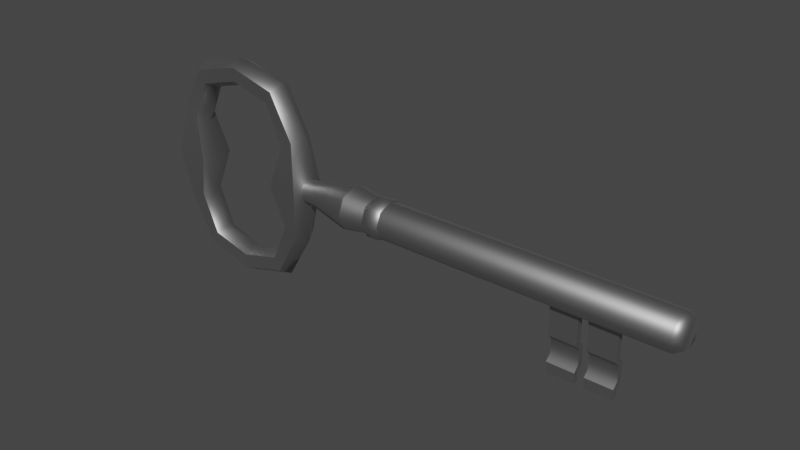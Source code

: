 # Source: key_cell.blend  (saved by Blender 3.6.11; exported with 4.5.12 LTS)
import bpy
from mathutils import Matrix  # noqa: F401  (used for matrix-valued properties, if any)

bpy.ops.wm.read_factory_settings(use_empty=True)
scene = bpy.context.scene
scene.name = 'Scene'

# ---- collections
col_collection = bpy.data.collections.new('Collection'); scene.collection.children.link(col_collection)

# ---- materials (node trees are filled in below, after node groups)
mat_material = bpy.data.materials.new('Material')
mat_material.use_transparent_shadow = False

# ---- material node trees
mat_material.use_nodes = True; mat_material.node_tree.nodes.clear()
_N = mat_material.node_tree.nodes; _L = mat_material.node_tree.links
n0 = _N.new('ShaderNodeBsdfPrincipled'); n0.name = 'Principled BSDF'; n0.location = (10, 300)
n0.distribution = 'GGX'
n0.subsurface_method = 'RANDOM_WALK_SKIN'
n0.inputs[0].default_value = (0.4535, 0.4535, 0.4535, 1.0)
n0.inputs[1].default_value = 1.0
n0.inputs[3].default_value = 1.45
n0.inputs[27].default_value = (0.0, 0.0, 0.0, 1.0)
n0.inputs[28].default_value = 1.0
n1 = _N.new('ShaderNodeOutputMaterial'); n1.name = 'Material Output'; n1.location = (300, 300)
_L.new(n0.outputs[0], n1.inputs[0])
n1.is_active_output = True

# ---- world
world_world = bpy.data.worlds.new('World'); scene.world = world_world
world_world.use_nodes = True; world_world.node_tree.nodes.clear()
_N = world_world.node_tree.nodes; _L = world_world.node_tree.links
n0 = _N.new('ShaderNodeOutputWorld'); n0.name = 'World Output'; n0.location = (300, 300)
n1 = _N.new('ShaderNodeBackground'); n1.name = 'Background'; n1.location = (10, 300)
n1.inputs[0].default_value = (0.05088, 0.05088, 0.05088, 1.0)
_L.new(n1.outputs[0], n0.inputs[0])
n0.is_active_output = True
world_world.color = (0.05088, 0.05088, 0.05088)
world_world.use_sun_shadow = False
world_world.sun_shadow_jitter_overblur = 0.0

# ---- meshes
me_cylinder = bpy.data.meshes.new('Cylinder')
me_cylinder.from_pydata([(0.04, 0.006282, 3.51e-09), (0.26, 0.007684, 3.508e-09), (0.04, 0.004442, -0.004442), (0.26, 0.005433, -0.005433), (0.04, -4.328e-11, -0.006282), (0.26, -2.265e-11, -0.007684), (0.04, -0.004442, -0.004442), (0.26, -0.005433, -0.005433), (0.04, -0.006282, 3.51e-09), (0.26, -0.007684, 3.508e-09), (0.04, -0.004442, 0.004442), (0.26, -0.005433, 0.005433), (0.04, -4.328e-11, 0.006282), (0.26, -2.265e-11, 0.007684), (0.04, 0.004442, 0.004442), (0.26, 0.005433, 0.005433), (0.04762, -1.592e-10, 2.032e-08), (0.04367, -0.01004, 2.009e-08), (0.026, -0.009752, 2.016e-08), (0.02238, -1.592e-10, 2.048e-08), (0.026, 0.009752, 2.073e-08), (0.04367, 0.01004, 2.067e-08), (0.04396, -1.392e-09, 0.02912), (0.03994, -0.006771, 0.02696), (0.03244, -0.006393, 0.02272), (0.02907, -1.025e-09, 0.02072), (0.03244, 0.006393, 0.02272), (0.03994, 0.006771, 0.02696), (0.02877, -2.301e-09, 0.05493), (0.02674, -0.006771, 0.05138), (0.02296, -0.006385, 0.0446), (0.02116, -1.769e-09, 0.04159), (0.02296, 0.006385, 0.0446), (0.02674, 0.006771, 0.05138), (-4.655e-10, -2.638e-09, 0.06262), (-4.372e-10, -0.006773, 0.05853), (6.389e-11, -0.006422, 0.05086), (5.958e-10, -1.972e-09, 0.04738), (6.389e-11, 0.006422, 0.05086), (-4.372e-10, 0.006773, 0.05853), (-0.02877, -2.301e-09, 0.05493), (-0.02674, -0.006771, 0.05138), (-0.02296, -0.006385, 0.0446), (-0.02116, -1.718e-09, 0.04159), (-0.02296, 0.006385, 0.0446), (-0.02674, 0.006771, 0.05138), (-0.04396, -1.392e-09, 0.02912), (-0.03994, -0.006771, 0.02696), (-0.03244, -0.006393, 0.02272), (-0.02907, -1.025e-09, 0.02072), (-0.03244, 0.006393, 0.02272), (-0.03994, 0.006771, 0.02696), (-0.04762, -1.592e-10, 2.624e-08), (-0.04367, -0.01004, 2.525e-08), (-0.026, -0.009752, 2.443e-08), (-0.02238, -2.367e-10, 2.479e-08), (-0.026, 0.009752, 2.5e-08), (-0.04367, 0.01004, 2.583e-08), (-0.04396, 1.154e-09, -0.02912), (-0.03994, -0.006771, -0.02696), (-0.03244, -0.006393, -0.02272), (-0.02907, 8.379e-10, -0.02072), (-0.03244, 0.006393, -0.02272), (-0.03994, 0.006771, -0.02696), (-0.02877, 2.063e-09, -0.05493), (-0.02674, -0.006771, -0.05138), (-0.02296, -0.006385, -0.0446), (-0.02116, 1.429e-09, -0.04159), (-0.02296, 0.006385, -0.0446), (-0.02674, 0.006771, -0.05138), (9.105e-10, 2.4e-09, -0.06262), (4.387e-10, -0.006773, -0.05853), (-4.275e-10, -0.006422, -0.05086), (-9.262e-10, 1.734e-09, -0.04738), (-4.275e-10, 0.006422, -0.05086), (4.387e-10, 0.006773, -0.05853), (0.02877, 2.063e-09, -0.05493), (0.02674, -0.006771, -0.05138), (0.02296, -0.006385, -0.0446), (0.02116, 1.48e-09, -0.04159), (0.02296, 0.006385, -0.0446), (0.02674, 0.006771, -0.05138), (0.04396, 1.154e-09, -0.02912), (0.03994, -0.006771, -0.02696), (0.03244, -0.006393, -0.02272), (0.02907, 7.868e-10, -0.02072), (0.03244, 0.006393, -0.02272), (0.03994, 0.006771, -0.02696), (0.08977, 0.01, 5.401e-09), (0.08977, 0.007071, -0.007071), (0.08977, 0.0, -0.01), (0.08977, -0.007071, -0.007071), (0.08977, -0.01, 5.401e-09), (0.08977, -0.007071, 0.007071), (0.08977, 0.0, 0.01), (0.08977, 0.007071, 0.007071), (0.09964, 0.01, 5.335e-09), (0.09964, 0.007071, -0.007071), (0.09964, 0.0, -0.01), (0.09964, -0.007071, -0.007071), (0.09964, -0.01, 5.335e-09), (0.09964, -0.007071, 0.007071), (0.09964, 0.0, 0.01), (0.09964, 0.007071, 0.007071), (0.07685, 0.00862, -0.00862), (0.07685, -2.55e-11, -0.01219), (0.07685, -0.00862, -0.00862), (0.07685, -0.01219, 6.7e-09), (0.07685, -0.00862, 0.00862), (0.07685, -2.55e-11, 0.01219), (0.07685, 0.00862, 0.00862), (0.07685, 0.01219, 6.7e-09), (0.0509, 0.004582, -0.004582), (0.0509, -2.993e-11, -0.00648), (0.0509, -0.004582, -0.004582), (0.0509, -0.00648, 3.59e-09), (0.0509, -0.004582, 0.004582), (0.0509, -2.993e-11, 0.00648), (0.0509, 0.004582, 0.004582), (0.0509, 0.00648, 3.59e-09), (0.09173, 0.007835, -0.007835), (0.09173, -1.258e-11, -0.01108), (0.09173, -0.007835, -0.007835), (0.09173, -0.01108, 5.951e-09), (0.09173, -0.007835, 0.007835), (0.09173, -1.258e-11, 0.01108), (0.09173, 0.007835, 0.007835), (0.09173, 0.01108, 5.951e-09), (0.09762, 0.01114, 5.959e-09), (0.09762, 0.007876, -0.007876), (0.09762, -3.483e-12, -0.01114), (0.09762, -0.007876, -0.007876), (0.09762, -0.01114, 5.959e-09), (0.09762, -0.007876, 0.007876), (0.09762, -3.483e-12, 0.01114), (0.09762, 0.007876, 0.007876), (0.2564, 0.01, 4.68e-09), (0.2564, 0.007071, -0.007071), (0.2564, 0.0, -0.01), (0.2564, -0.007071, -0.007071), (0.2564, -0.01, 4.68e-09), (0.2564, -0.007071, 0.007071), (0.2564, 0.0, 0.01), (0.2564, 0.007071, 0.007071), (0.1945, -0.001833, -0.046), (0.1945, -0.002208, -0.001), (0.1945, 0.001167, -0.046), (0.1945, 0.001542, -0.001), (0.2095, -0.001833, -0.046), (0.2095, -0.002208, -0.001), (0.2095, 0.001167, -0.046), (0.2095, 0.001542, -0.001), (0.1945, -0.001833, -0.04037), (0.1945, -0.001833, -0.02613), (0.1945, 0.001167, -0.02462), (0.1945, 0.001167, -0.04187), (0.2095, 0.001167, -0.02462), (0.2095, 0.001167, -0.04187), (0.2095, -0.001833, -0.02613), (0.2095, -0.001833, -0.04037), (0.1945, 0.001167, -0.03738), (0.1945, 0.001167, -0.02913), (0.1945, 0.004167, -0.028), (0.1945, 0.004167, -0.0385), (0.2095, 0.004167, -0.028), (0.2095, 0.004167, -0.0385), (0.2095, 0.001167, -0.02913), (0.2095, 0.001167, -0.03738), (0.2145, -0.001833, -0.046), (0.2145, -0.002208, -0.001), (0.2145, 0.001167, -0.046), (0.2145, 0.001542, -0.001), (0.2295, -0.001833, -0.046), (0.2295, -0.002208, -0.001), (0.2295, 0.001167, -0.046), (0.2295, 0.001542, -0.001), (0.2145, -0.001833, -0.04037), (0.2145, -0.001833, -0.02613), (0.2145, 0.001167, -0.02462), (0.2145, 0.001167, -0.04187), (0.2295, 0.001167, -0.02462), (0.2295, 0.001167, -0.04187), (0.2295, -0.001833, -0.02613), (0.2295, -0.001833, -0.04037), (0.2145, 0.001167, -0.03738), (0.2145, 0.001167, -0.02913), (0.2145, 0.004167, -0.028), (0.2145, 0.004167, -0.0385), (0.2295, 0.004167, -0.028), (0.2295, 0.004167, -0.0385), (0.2295, 0.001167, -0.02913), (0.2295, 0.001167, -0.03738)], [], [(136, 1, 3, 137), (137, 3, 5, 138), (138, 5, 7, 139), (139, 7, 9, 140), (140, 9, 11, 141), (141, 11, 13, 142), (3, 1, 15, 13, 11, 9, 7, 5), (142, 13, 15, 143), (143, 15, 1, 136), (16, 22, 23, 17), (17, 23, 24, 18), (18, 24, 25, 19), (19, 25, 26, 20), (20, 26, 27, 21), (21, 27, 22, 16), (22, 28, 29, 23), (23, 29, 30, 24), (24, 30, 31, 25), (25, 31, 32, 26), (26, 32, 33, 27), (27, 33, 28, 22), (28, 34, 35, 29), (29, 35, 36, 30), (30, 36, 37, 31), (31, 37, 38, 32), (32, 38, 39, 33), (33, 39, 34, 28), (34, 40, 41, 35), (35, 41, 42, 36), (36, 42, 43, 37), (37, 43, 44, 38), (38, 44, 45, 39), (39, 45, 40, 34), (40, 46, 47, 41), (41, 47, 48, 42), (42, 48, 49, 43), (43, 49, 50, 44), (44, 50, 51, 45), (45, 51, 46, 40), (46, 52, 53, 47), (47, 53, 54, 48), (48, 54, 55, 49), (49, 55, 56, 50), (50, 56, 57, 51), (51, 57, 52, 46), (52, 58, 59, 53), (53, 59, 60, 54), (54, 60, 61, 55), (55, 61, 62, 56), (56, 62, 63, 57), (57, 63, 58, 52), (58, 64, 65, 59), (59, 65, 66, 60), (60, 66, 67, 61), (61, 67, 68, 62), (62, 68, 69, 63), (63, 69, 64, 58), (64, 70, 71, 65), (65, 71, 72, 66), (66, 72, 73, 67), (67, 73, 74, 68), (68, 74, 75, 69), (69, 75, 70, 64), (70, 76, 77, 71), (71, 77, 78, 72), (72, 78, 79, 73), (73, 79, 80, 74), (74, 80, 81, 75), (75, 81, 76, 70), (76, 82, 83, 77), (77, 83, 84, 78), (78, 84, 85, 79), (79, 85, 86, 80), (80, 86, 87, 81), (81, 87, 82, 76), (82, 16, 17, 83), (83, 17, 18, 84), (84, 18, 19, 85), (85, 19, 20, 86), (86, 20, 21, 87), (87, 21, 16, 82), (110, 95, 88, 111), (109, 94, 95, 110), (108, 93, 94, 109), (107, 92, 93, 108), (106, 91, 92, 107), (105, 90, 91, 106), (104, 89, 90, 105), (111, 88, 89, 104), (135, 103, 96, 128), (134, 102, 103, 135), (133, 101, 102, 134), (132, 100, 101, 133), (131, 99, 100, 132), (130, 98, 99, 131), (129, 97, 98, 130), (128, 96, 97, 129), (119, 111, 104, 112), (112, 104, 105, 113), (113, 105, 106, 114), (114, 106, 107, 115), (115, 107, 108, 116), (116, 108, 109, 117), (117, 109, 110, 118), (118, 110, 111, 119), (14, 118, 119, 0), (12, 117, 118, 14), (10, 116, 117, 12), (8, 115, 116, 10), (6, 114, 115, 8), (4, 113, 114, 6), (2, 112, 113, 4), (0, 119, 112, 2), (88, 127, 120, 89), (89, 120, 121, 90), (90, 121, 122, 91), (91, 122, 123, 92), (92, 123, 124, 93), (93, 124, 125, 94), (94, 125, 126, 95), (95, 126, 127, 88), (127, 128, 129, 120), (120, 129, 130, 121), (121, 130, 131, 122), (122, 131, 132, 123), (123, 132, 133, 124), (124, 133, 134, 125), (125, 134, 135, 126), (126, 135, 128, 127), (103, 143, 136, 96), (102, 142, 143, 103), (101, 141, 142, 102), (100, 140, 141, 101), (99, 139, 140, 100), (98, 138, 139, 99), (97, 137, 138, 98), (96, 136, 137, 97), (153, 145, 147, 154), (154, 147, 151, 156), (156, 151, 149, 158), (158, 149, 145, 153), (146, 150, 148, 144), (148, 159, 152, 144), (166, 158, 153, 161), (150, 157, 159, 148), (164, 156, 158, 166), (146, 155, 157, 150), (162, 154, 156, 164), (144, 152, 155, 146), (161, 153, 154, 162), (152, 160, 163, 155), (160, 161, 162, 163), (155, 163, 165, 157), (163, 162, 164, 165), (157, 165, 167, 159), (165, 164, 166, 167), (159, 167, 160, 152), (167, 166, 161, 160), (177, 169, 171, 178), (178, 171, 175, 180), (180, 175, 173, 182), (182, 173, 169, 177), (170, 174, 172, 168), (172, 183, 176, 168), (190, 182, 177, 185), (174, 181, 183, 172), (188, 180, 182, 190), (170, 179, 181, 174), (186, 178, 180, 188), (168, 176, 179, 170), (185, 177, 178, 186), (176, 184, 187, 179), (184, 185, 186, 187), (179, 187, 189, 181), (187, 186, 188, 189), (181, 189, 191, 183), (189, 188, 190, 191), (183, 191, 184, 176), (191, 190, 185, 184)])
me_cylinder.polygons.foreach_set('use_smooth', [True] * 179)
_k = set([(17, 23), (17, 83), (18, 24), (18, 84), (20, 26), (20, 86), (21, 27), (21, 87), (23, 29), (24, 30), (26, 32), (27, 33), (29, 35), (30, 36), (32, 38), (33, 39), (35, 41), (36, 42), (38, 44), (39, 45), (41, 47), (42, 48), (44, 50), (45, 51), (47, 53), (48, 54), (50, 56), (51, 57), (53, 59), (54, 60), (56, 62), (57, 63), (59, 65), (60, 66), (62, 68), (63, 69), (65, 71), (66, 72), (68, 74), (69, 75), (71, 77), (72, 78), (74, 80), (75, 81), (77, 83), (78, 84), (80, 86), (81, 87), (88, 89), (88, 95), (89, 90), (90, 91), (91, 92), (92, 93), (93, 94), (94, 95), (96, 97), (96, 103), (97, 98), (98, 99), (99, 100), (100, 101), (101, 102), (102, 103), (104, 105), (104, 111), (105, 106), (106, 107), (107, 108), (108, 109), (109, 110), (110, 111), (144, 146), (144, 148), (144, 152), (145, 153), (146, 150), (146, 155), (147, 154), (148, 150), (148, 159), (149, 158), (150, 157), (151, 156), (152, 159), (152, 160), (153, 158), (153, 161), (154, 156), (154, 162), (155, 157), (155, 163), (156, 164), (157, 165), (158, 166), (159, 167), (160, 161), (162, 163), (164, 165), (166, 167), (168, 170), (168, 172), (168, 176), (169, 177), (170, 174), (170, 179), (171, 178), (172, 174), (172, 183), (173, 182), (174, 181), (175, 180), (176, 183), (176, 184), (177, 182), (177, 185), (178, 180), (178, 186), (179, 181), (179, 187), (180, 188), (181, 189), (182, 190), (183, 191), (184, 185), (186, 187), (188, 189), (190, 191)])
me_cylinder.attributes.new('sharp_edge', 'BOOLEAN', 'EDGE').data.foreach_set('value', [ (min(e.vertices), max(e.vertices)) in _k for e in me_cylinder.edges])
_uv = me_cylinder.uv_layers.new(name='UVMap')
_uv.uv.foreach_set('vector', [1.0, 0.9873, 1.0, 1.0, 0.875, 1.0, 0.875, 0.9873, 0.875, 0.9873, 0.875, 1.0, 0.75, 1.0, 0.75, 0.9873, 0.75, 0.9873, 0.75, 1.0, 0.625, 1.0, 0.625, 0.9873, 0.625, 0.9873, 0.625, 1.0, 0.5, 1.0, 0.5, 0.9873, 0.5, 0.9873, 0.5, 1.0, 0.375, 1.0, 0.375, 0.9873, 0.375, 0.9873, 0.375, 1.0, 0.25, 1.0, 0.25, 0.9873, 0.4197, 0.4197, 0.25, 0.49, 0.08029, 0.4197, 0.01, 0.25, 0.08029, 0.08029, 0.25, 0.01, 0.4197, 0.08029, 0.49, 0.25, 0.25, 0.9873, 0.25, 1.0, 0.125, 1.0, 0.125, 0.9873, 0.125, 0.9873, 0.125, 1.0, 0.0, 1.0, 0.0, 0.9873, 0.5, 0.5, 0.5833, 0.5, 0.5833, 0.6667, 0.5, 0.6667, 0.5, 0.6667, 0.5833, 0.6667, 0.5833, 0.8333, 0.5, 0.8333, 0.5, 0.8333, 0.5833, 0.8333, 0.5833, 1.0, 0.5, 1.0, 0.5, -1.11e-16, 0.5833, -1.11e-16, 0.5833, 0.1667, 0.5, 0.1667, 0.5, 0.1667, 0.5833, 0.1667, 0.5833, 0.3333, 0.5, 0.3333, 0.5, 0.3333, 0.5833, 0.3333, 0.5833, 0.5, 0.5, 0.5, 0.5833, 0.5, 0.6667, 0.5, 0.6667, 0.6667, 0.5833, 0.6667, 0.5833, 0.6667, 0.6667, 0.6667, 0.6667, 0.8333, 0.5833, 0.8333, 0.5833, 0.8333, 0.6667, 0.8333, 0.6667, 1.0, 0.5833, 1.0, 0.5833, -1.11e-16, 0.6667, -1.11e-16, 0.6667, 0.1667, 0.5833, 0.1667, 0.5833, 0.1667, 0.6667, 0.1667, 0.6667, 0.3333, 0.5833, 0.3333, 0.5833, 0.3333, 0.6667, 0.3333, 0.6667, 0.5, 0.5833, 0.5, 0.6667, 0.5, 0.75, 0.5, 0.75, 0.6667, 0.6667, 0.6667, 0.6667, 0.6667, 0.75, 0.6667, 0.75, 0.8333, 0.6667, 0.8333, 0.6667, 0.8333, 0.75, 0.8333, 0.75, 1.0, 0.6667, 1.0, 0.6667, -1.11e-16, 0.75, -1.11e-16, 0.75, 0.1667, 0.6667, 0.1667, 0.6667, 0.1667, 0.75, 0.1667, 0.75, 0.3333, 0.6667, 0.3333, 0.6667, 0.3333, 0.75, 0.3333, 0.75, 0.5, 0.6667, 0.5, 0.75, 0.5, 0.8333, 0.5, 0.8333, 0.6667, 0.75, 0.6667, 0.75, 0.6667, 0.8333, 0.6667, 0.8333, 0.8333, 0.75, 0.8333, 0.75, 0.8333, 0.8333, 0.8333, 0.8333, 1.0, 0.75, 1.0, 0.75, -1.11e-16, 0.8333, -1.11e-16, 0.8333, 0.1667, 0.75, 0.1667, 0.75, 0.1667, 0.8333, 0.1667, 0.8333, 0.3333, 0.75, 0.3333, 0.75, 0.3333, 0.8333, 0.3333, 0.8333, 0.5, 0.75, 0.5, 0.8333, 0.5, 0.9167, 0.5, 0.9167, 0.6667, 0.8333, 0.6667, 0.8333, 0.6667, 0.9167, 0.6667, 0.9167, 0.8333, 0.8333, 0.8333, 0.8333, 0.8333, 0.9167, 0.8333, 0.9167, 1.0, 0.8333, 1.0, 0.8333, -1.11e-16, 0.9167, -1.11e-16, 0.9167, 0.1667, 0.8333, 0.1667, 0.8333, 0.1667, 0.9167, 0.1667, 0.9167, 0.3333, 0.8333, 0.3333, 0.8333, 0.3333, 0.9167, 0.3333, 0.9167, 0.5, 0.8333, 0.5, 0.9167, 0.5, 1.0, 0.5, 1.0, 0.6667, 0.9167, 0.6667, 0.9167, 0.6667, 1.0, 0.6667, 1.0, 0.8333, 0.9167, 0.8333, 0.9167, 0.8333, 1.0, 0.8333, 1.0, 1.0, 0.9167, 1.0, 0.9167, -1.11e-16, 1.0, -1.11e-16, 1.0, 0.1667, 0.9167, 0.1667, 0.9167, 0.1667, 1.0, 0.1667, 1.0, 0.3333, 0.9167, 0.3333, 0.9167, 0.3333, 1.0, 0.3333, 1.0, 0.5, 0.9167, 0.5, 2.22e-16, 0.5, 0.08333, 0.5, 0.08333, 0.6667, 2.22e-16, 0.6667, 2.22e-16, 0.6667, 0.08333, 0.6667, 0.08333, 0.8333, 2.22e-16, 0.8333, 2.22e-16, 0.8333, 0.08333, 0.8333, 0.08333, 1.0, 2.22e-16, 1.0, 2.22e-16, -1.11e-16, 0.08333, -1.11e-16, 0.08333, 0.1667, 2.22e-16, 0.1667, 2.22e-16, 0.1667, 0.08333, 0.1667, 0.08333, 0.3333, 2.22e-16, 0.3333, 2.22e-16, 0.3333, 0.08333, 0.3333, 0.08333, 0.5, 2.22e-16, 0.5, 0.08333, 0.5, 0.1667, 0.5, 0.1667, 0.6667, 0.08333, 0.6667, 0.08333, 0.6667, 0.1667, 0.6667, 0.1667, 0.8333, 0.08333, 0.8333, 0.08333, 0.8333, 0.1667, 0.8333, 0.1667, 1.0, 0.08333, 1.0, 0.08333, -1.11e-16, 0.1667, -1.11e-16, 0.1667, 0.1667, 0.08333, 0.1667, 0.08333, 0.1667, 0.1667, 0.1667, 0.1667, 0.3333, 0.08333, 0.3333, 0.08333, 0.3333, 0.1667, 0.3333, 0.1667, 0.5, 0.08333, 0.5, 0.1667, 0.5, 0.25, 0.5, 0.25, 0.6667, 0.1667, 0.6667, 0.1667, 0.6667, 0.25, 0.6667, 0.25, 0.8333, 0.1667, 0.8333, 0.1667, 0.8333, 0.25, 0.8333, 0.25, 1.0, 0.1667, 1.0, 0.1667, -1.11e-16, 0.25, -1.11e-16, 0.25, 0.1667, 0.1667, 0.1667, 0.1667, 0.1667, 0.25, 0.1667, 0.25, 0.3333, 0.1667, 0.3333, 0.1667, 0.3333, 0.25, 0.3333, 0.25, 0.5, 0.1667, 0.5, 0.25, 0.5, 0.3333, 0.5, 0.3333, 0.6667, 0.25, 0.6667, 0.25, 0.6667, 0.3333, 0.6667, 0.3333, 0.8333, 0.25, 0.8333, 0.25, 0.8333, 0.3333, 0.8333, 0.3333, 1.0, 0.25, 1.0, 0.25, -1.11e-16, 0.3333, -1.11e-16, 0.3333, 0.1667, 0.25, 0.1667, 0.25, 0.1667, 0.3333, 0.1667, 0.3333, 0.3333, 0.25, 0.3333, 0.25, 0.3333, 0.3333, 0.3333, 0.3333, 0.5, 0.25, 0.5, 0.3333, 0.5, 0.4167, 0.5, 0.4167, 0.6667, 0.3333, 0.6667, 0.3333, 0.6667, 0.4167, 0.6667, 0.4167, 0.8333, 0.3333, 0.8333, 0.3333, 0.8333, 0.4167, 0.8333, 0.4167, 1.0, 0.3333, 1.0, 0.3333, -1.11e-16, 0.4167, -1.11e-16, 0.4167, 0.1667, 0.3333, 0.1667, 0.3333, 0.1667, 0.4167, 0.1667, 0.4167, 0.3333, 0.3333, 0.3333, 0.3333, 0.3333, 0.4167, 0.3333, 0.4167, 0.5, 0.3333, 0.5, 0.4167, 0.5, 0.5, 0.5, 0.5, 0.6667, 0.4167, 0.6667, 0.4167, 0.6667, 0.5, 0.6667, 0.5, 0.8333, 0.4167, 0.8333, 0.4167, 0.8333, 0.5, 0.8333, 0.5, 1.0, 0.4167, 1.0, 0.4167, -1.11e-16, 0.5, -1.11e-16, 0.5, 0.1667, 0.4167, 0.1667, 0.4167, 0.1667, 0.5, 0.1667, 0.5, 0.3333, 0.4167, 0.3333, 0.4167, 0.3333, 0.5, 0.3333, 0.5, 0.5, 0.4167, 0.5, 0.125, 0.5502, 0.125, 0.6005, 0.0, 0.6005, 0.0, 0.5502, 0.25, 0.5502, 0.25, 0.6005, 0.125, 0.6005, 0.125, 0.5502, 0.375, 0.5502, 0.375, 0.6005, 0.25, 0.6005, 0.25, 0.5502, 0.5, 0.5502, 0.5, 0.6005, 0.375, 0.6005, 0.375, 0.5502, 0.625, 0.5502, 0.625, 0.6005, 0.5, 0.6005, 0.5, 0.5502, 0.75, 0.5502, 0.75, 0.6005, 0.625, 0.6005, 0.625, 0.5502, 0.875, 0.5502, 0.875, 0.6005, 0.75, 0.6005, 0.75, 0.5502, 1.0, 0.5502, 1.0, 0.6005, 0.875, 0.6005, 0.875, 0.5502, 0.125, 0.6311, 0.125, 0.6356, 0.0, 0.6356, 0.0007208, 0.6311, 0.25, 0.6311, 0.25, 0.6356, 0.125, 0.6356, 0.125, 0.6311, 0.375, 0.6311, 0.375, 0.6356, 0.25, 0.6356, 0.25, 0.6311, 0.5, 0.6311, 0.5, 0.6356, 0.375, 0.6356, 0.375, 0.6311, 0.625, 0.6311, 0.625, 0.6356, 0.5, 0.6356, 0.5, 0.6311, 0.75, 0.6311, 0.75, 0.6356, 0.625, 0.6356, 0.625, 0.6311, 0.875, 0.6311, 0.875, 0.6356, 0.75, 0.6356, 0.75, 0.6311, 0.9993, 0.6311, 1.0, 0.6356, 0.875, 0.6356, 0.875, 0.6311, 0.9948, 0.5159, 1.0, 0.5502, 0.875, 0.5502, 0.875, 0.5159, 0.875, 0.5159, 0.875, 0.5502, 0.75, 0.5502, 0.75, 0.5159, 0.75, 0.5159, 0.75, 0.5502, 0.625, 0.5502, 0.625, 0.5159, 0.625, 0.5159, 0.625, 0.5502, 0.5, 0.5502, 0.5, 0.5159, 0.5, 0.5159, 0.5, 0.5502, 0.375, 0.5502, 0.375, 0.5159, 0.375, 0.5159, 0.375, 0.5502, 0.25, 0.5502, 0.25, 0.5159, 0.25, 0.5159, 0.25, 0.5502, 0.125, 0.5502, 0.125, 0.5159, 0.125, 0.5159, 0.125, 0.5502, 0.0, 0.5502, 0.005238, 0.5159, 0.125, 0.5, 0.125, 0.5159, 0.005238, 0.5159, 0.0, 0.5, 0.25, 0.5, 0.25, 0.5159, 0.125, 0.5159, 0.125, 0.5, 0.375, 0.5, 0.375, 0.5159, 0.25, 0.5159, 0.25, 0.5, 0.5, 0.5, 0.5, 0.5159, 0.375, 0.5159, 0.375, 0.5, 0.625, 0.5, 0.625, 0.5159, 0.5, 0.5159, 0.5, 0.5, 0.75, 0.5, 0.75, 0.5159, 0.625, 0.5159, 0.625, 0.5, 0.875, 0.5, 0.875, 0.5159, 0.75, 0.5159, 0.75, 0.5, 1.0, 0.5, 0.9948, 0.5159, 0.875, 0.5159, 0.875, 0.5, 1.0, 0.6005, 1.0, 0.618, 0.875, 0.618, 0.875, 0.6005, 0.875, 0.6005, 0.875, 0.618, 0.75, 0.618, 0.75, 0.6005, 0.75, 0.6005, 0.75, 0.618, 0.625, 0.618, 0.625, 0.6005, 0.625, 0.6005, 0.625, 0.618, 0.5, 0.618, 0.5, 0.6005, 0.5, 0.6005, 0.5, 0.618, 0.375, 0.618, 0.375, 0.6005, 0.375, 0.6005, 0.375, 0.618, 0.25, 0.618, 0.25, 0.6005, 0.25, 0.6005, 0.25, 0.618, 0.125, 0.618, 0.125, 0.6005, 0.125, 0.6005, 0.125, 0.618, 0.0, 0.618, 0.0, 0.6005, 1.0, 0.618, 0.9993, 0.6311, 0.875, 0.6311, 0.875, 0.618, 0.875, 0.618, 0.875, 0.6311, 0.75, 0.6311, 0.75, 0.618, 0.75, 0.618, 0.75, 0.6311, 0.625, 0.6311, 0.625, 0.618, 0.625, 0.618, 0.625, 0.6311, 0.5, 0.6311, 0.5, 0.618, 0.5, 0.618, 0.5, 0.6311, 0.375, 0.6311, 0.375, 0.618, 0.375, 0.618, 0.375, 0.6311, 0.25, 0.6311, 0.25, 0.618, 0.25, 0.618, 0.25, 0.6311, 0.125, 0.6311, 0.125, 0.618, 0.125, 0.618, 0.125, 0.6311, 0.0007208, 0.6311, 0.0, 0.618, 0.125, 0.6356, 0.125, 0.9873, 0.0, 0.9873, 0.0, 0.6356, 0.25, 0.6356, 0.25, 0.9873, 0.125, 0.9873, 0.125, 0.6356, 0.375, 0.6356, 0.375, 0.9873, 0.25, 0.9873, 0.25, 0.6356, 0.5, 0.6356, 0.5, 0.9873, 0.375, 0.9873, 0.375, 0.6356, 0.625, 0.6356, 0.625, 0.9873, 0.5, 0.9873, 0.5, 0.6356, 0.75, 0.6356, 0.75, 0.9873, 0.625, 0.9873, 0.625, 0.6356, 0.875, 0.6356, 0.875, 0.9873, 0.75, 0.9873, 0.75, 0.6356, 1.0, 0.6356, 1.0, 0.9873, 0.875, 0.9873, 0.875, 0.6356, 0.5417, 0.0, 0.625, 0.0, 0.625, 0.25, 0.5417, 0.25, 0.5417, 0.25, 0.625, 0.25, 0.625, 0.5, 0.5417, 0.5, 0.5417, 0.5, 0.625, 0.5, 0.625, 0.75, 0.5417, 0.75, 0.5417, 0.75, 0.625, 0.75, 0.625, 1.0, 0.5417, 1.0, 0.125, 0.5, 0.375, 0.5, 0.375, 0.75, 0.125, 0.75, 0.375, 0.75, 0.4583, 0.75, 0.4583, 1.0, 0.375, 1.0, 0.5139, 0.75, 0.5417, 0.75, 0.5417, 1.0, 0.5139, 1.0, 0.375, 0.5, 0.4583, 0.5, 0.4583, 0.75, 0.375, 0.75, 0.5139, 0.5, 0.5417, 0.5, 0.5417, 0.75, 0.5139, 0.75, 0.375, 0.25, 0.4583, 0.25, 0.4583, 0.5, 0.375, 0.5, 0.5139, 0.25, 0.5417, 0.25, 0.5417, 0.5, 0.5139, 0.5, 0.375, 0.0, 0.4583, 0.0, 0.4583, 0.25, 0.375, 0.25, 0.5139, 0.0, 0.5417, 0.0, 0.5417, 0.25, 0.5139, 0.25, 0.4583, 0.0, 0.4861, 0.0, 0.4861, 0.25, 0.4583, 0.25, 0.4861, 0.0, 0.5139, 0.0, 0.5139, 0.25, 0.4861, 0.25, 0.4583, 0.25, 0.4861, 0.25, 0.4861, 0.5, 0.4583, 0.5, 0.4861, 0.25, 0.5139, 0.25, 0.5139, 0.5, 0.4861, 0.5, 0.4583, 0.5, 0.4861, 0.5, 0.4861, 0.75, 0.4583, 0.75, 0.4861, 0.5, 0.5139, 0.5, 0.5139, 0.75, 0.4861, 0.75, 0.4583, 0.75, 0.4861, 0.75, 0.4861, 1.0, 0.4583, 1.0, 0.4861, 0.75, 0.5139, 0.75, 0.5139, 1.0, 0.4861, 1.0, 0.5417, 0.0, 0.625, 0.0, 0.625, 0.25, 0.5417, 0.25, 0.5417, 0.25, 0.625, 0.25, 0.625, 0.5, 0.5417, 0.5, 0.5417, 0.5, 0.625, 0.5, 0.625, 0.75, 0.5417, 0.75, 0.5417, 0.75, 0.625, 0.75, 0.625, 1.0, 0.5417, 1.0, 0.125, 0.5, 0.375, 0.5, 0.375, 0.75, 0.125, 0.75, 0.375, 0.75, 0.4583, 0.75, 0.4583, 1.0, 0.375, 1.0, 0.5139, 0.75, 0.5417, 0.75, 0.5417, 1.0, 0.5139, 1.0, 0.375, 0.5, 0.4583, 0.5, 0.4583, 0.75, 0.375, 0.75, 0.5139, 0.5, 0.5417, 0.5, 0.5417, 0.75, 0.5139, 0.75, 0.375, 0.25, 0.4583, 0.25, 0.4583, 0.5, 0.375, 0.5, 0.5139, 0.25, 0.5417, 0.25, 0.5417, 0.5, 0.5139, 0.5, 0.375, 0.0, 0.4583, 0.0, 0.4583, 0.25, 0.375, 0.25, 0.5139, 0.0, 0.5417, 0.0, 0.5417, 0.25, 0.5139, 0.25, 0.4583, 0.0, 0.4861, 0.0, 0.4861, 0.25, 0.4583, 0.25, 0.4861, 0.0, 0.5139, 0.0, 0.5139, 0.25, 0.4861, 0.25, 0.4583, 0.25, 0.4861, 0.25, 0.4861, 0.5, 0.4583, 0.5, 0.4861, 0.25, 0.5139, 0.25, 0.5139, 0.5, 0.4861, 0.5, 0.4583, 0.5, 0.4861, 0.5, 0.4861, 0.75, 0.4583, 0.75, 0.4861, 0.5, 0.5139, 0.5, 0.5139, 0.75, 0.4861, 0.75, 0.4583, 0.75, 0.4861, 0.75, 0.4861, 1.0, 0.4583, 1.0, 0.4861, 0.75, 0.5139, 0.75, 0.5139, 1.0, 0.4861, 1.0])
me_cylinder.materials.append(mat_material)
me_cylinder.update()

# ---- objects
ob_cylinder = bpy.data.objects.new('Cylinder', me_cylinder)

# ---- transforms, parenting, visibility, modifiers, constraints
ob_cylinder.location = (0.0, 0.0, 0.0)
_m = ob_cylinder.modifiers.new('EdgeSplit', 'EDGE_SPLIT')
_m.split_angle = 0.9327
_m.use_edge_angle = False

# ---- collection membership
col_collection.objects.link(ob_cylinder)

# ---- scene / render settings (as saved in the file)
scene.frame_start = 1; scene.frame_end = 250; scene.frame_set(1)
scene.render.engine = 'BLENDER_EEVEE_NEXT'
scene.cycles.sampling_pattern = 'TABULATED_SOBOL'
scene.view_settings.view_transform = 'Filmic'
bpy.context.view_layer.update()

# ---- added for rendering (the .blend has no active camera and no usable light): camera, sun
cam_auto = bpy.data.cameras.new('AutoCamera')
cam_auto.lens = 50.0
cam_auto.sensor_width = 36.0
cam_auto.clip_end = 1000.0
ob_auto_camera = bpy.data.objects.new('AutoCamera', cam_auto)
scene.collection.objects.link(ob_auto_camera)
ob_auto_camera.location = (0.414317, -0.369752, 0.246501)
ob_auto_camera.rotation_euler = (1.09748, -7.21219e-08, 0.694738)
scene.camera = ob_auto_camera
light_auto_sun = bpy.data.lights.new('AutoSun', 'SUN')
light_auto_sun.energy = 3.0
light_auto_sun.angle = 0.0523599
ob_auto_sun = bpy.data.objects.new('AutoSun', light_auto_sun)
scene.collection.objects.link(ob_auto_sun)
ob_auto_sun.rotation_euler = (0.872665, 0.174533, 0.523599)
bpy.context.view_layer.update()
